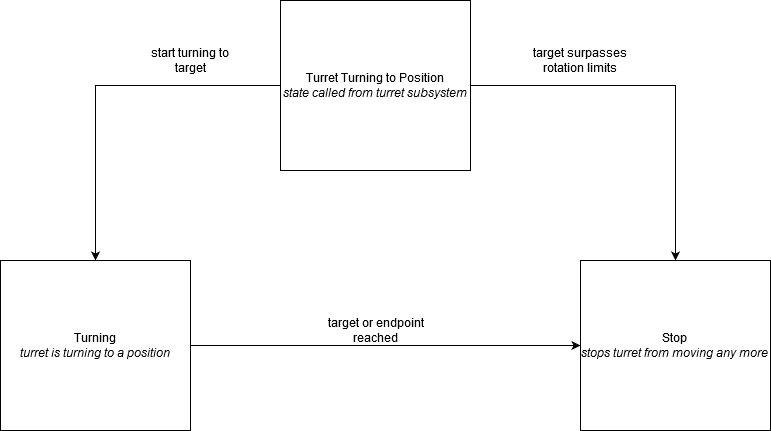

The diagram above was exported from draw.io. Its source (the exported page's mxGraphModel, read from the mxfile embedded in the PNG):
<mxGraphModel dx="1422" dy="741" grid="1" gridSize="10" guides="1" tooltips="1" connect="1" arrows="1" fold="1" page="1" pageScale="1" pageWidth="850" pageHeight="1100" math="0" shadow="0">
  <root>
    <mxCell id="0" />
    <mxCell id="1" parent="0" />
    <mxCell id="T-KMNOeQwxowpCksMvPG-4" style="edgeStyle=orthogonalEdgeStyle;rounded=0;orthogonalLoop=1;jettySize=auto;html=1;" edge="1" parent="1" source="T-KMNOeQwxowpCksMvPG-1" target="T-KMNOeQwxowpCksMvPG-3">
      <mxGeometry relative="1" as="geometry" />
    </mxCell>
    <mxCell id="T-KMNOeQwxowpCksMvPG-5" style="edgeStyle=orthogonalEdgeStyle;rounded=0;orthogonalLoop=1;jettySize=auto;html=1;" edge="1" parent="1" source="T-KMNOeQwxowpCksMvPG-1" target="T-KMNOeQwxowpCksMvPG-2">
      <mxGeometry relative="1" as="geometry" />
    </mxCell>
    <mxCell id="T-KMNOeQwxowpCksMvPG-1" value="&lt;div&gt;Turret Turning to Position&lt;/div&gt;&lt;div&gt;&lt;i&gt;state called from turret subsystem&lt;/i&gt;&lt;br&gt;&lt;/div&gt;" style="rounded=0;whiteSpace=wrap;html=1;" vertex="1" parent="1">
      <mxGeometry x="330" y="60" width="190" height="170" as="geometry" />
    </mxCell>
    <mxCell id="T-KMNOeQwxowpCksMvPG-2" value="&lt;div&gt;Stop&lt;/div&gt;&lt;div&gt;&lt;i&gt;stops turret from moving any more&lt;/i&gt;&lt;br&gt;&lt;/div&gt;" style="rounded=0;whiteSpace=wrap;html=1;" vertex="1" parent="1">
      <mxGeometry x="630" y="320" width="190" height="170" as="geometry" />
    </mxCell>
    <mxCell id="T-KMNOeQwxowpCksMvPG-7" style="edgeStyle=orthogonalEdgeStyle;rounded=0;orthogonalLoop=1;jettySize=auto;html=1;exitX=1;exitY=0.5;exitDx=0;exitDy=0;entryX=0;entryY=0.5;entryDx=0;entryDy=0;" edge="1" parent="1" source="T-KMNOeQwxowpCksMvPG-3" target="T-KMNOeQwxowpCksMvPG-2">
      <mxGeometry relative="1" as="geometry" />
    </mxCell>
    <mxCell id="T-KMNOeQwxowpCksMvPG-3" value="&lt;div&gt;Turning&lt;/div&gt;&lt;div&gt;&lt;i&gt;turret is turning to a position&lt;/i&gt;&lt;br&gt;&lt;/div&gt;" style="rounded=0;whiteSpace=wrap;html=1;" vertex="1" parent="1">
      <mxGeometry x="50" y="320" width="190" height="170" as="geometry" />
    </mxCell>
    <mxCell id="T-KMNOeQwxowpCksMvPG-8" value="start turning to target" style="text;html=1;strokeColor=none;fillColor=none;align=center;verticalAlign=middle;whiteSpace=wrap;rounded=0;" vertex="1" parent="1">
      <mxGeometry x="200" y="110" width="80" height="20" as="geometry" />
    </mxCell>
    <mxCell id="T-KMNOeQwxowpCksMvPG-9" value="target surpasses rotation limits" style="text;html=1;strokeColor=none;fillColor=none;align=center;verticalAlign=middle;whiteSpace=wrap;rounded=0;" vertex="1" parent="1">
      <mxGeometry x="570" y="115" width="120" height="10" as="geometry" />
    </mxCell>
    <mxCell id="T-KMNOeQwxowpCksMvPG-10" value="target or endpoint reached" style="text;html=1;strokeColor=none;fillColor=none;align=center;verticalAlign=middle;whiteSpace=wrap;rounded=0;" vertex="1" parent="1">
      <mxGeometry x="362.5" y="380" width="125" height="20" as="geometry" />
    </mxCell>
  </root>
</mxGraphModel>